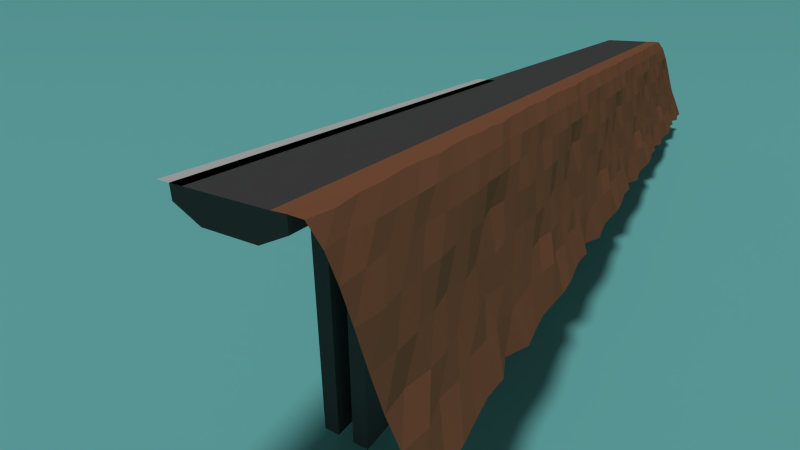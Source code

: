 # Source: Roads.blend  (saved by Blender 2.76.0; exported with 4.5.12 LTS)
import bpy
from mathutils import Matrix  # noqa: F401  (used for matrix-valued properties, if any)

bpy.ops.wm.read_factory_settings(use_empty=True)
scene = bpy.context.scene
scene.name = 'Scene'

# ---- collections
col_collection_1 = bpy.data.collections.new('Collection 1'); scene.collection.children.link(col_collection_1)

# ---- materials (node trees are filled in below, after node groups)
mat_background = bpy.data.materials.new('Background')
mat_background.alpha_threshold = 0.0
mat_background.use_transparent_shadow = False
mat_background.diffuse_color = (0.2553, 0.8, 0.7865, 1.0)
mat_background.roughness = 0.5
mat_road = bpy.data.materials.new('Road')
mat_road.alpha_threshold = 0.0
mat_road.use_transparent_shadow = False
mat_road.diffuse_color = (0.09838, 0.09838, 0.09838, 1.0)
mat_road.roughness = 0.5
mat_cliff = bpy.data.materials.new('Cliff')
mat_cliff.alpha_threshold = 0.0
mat_cliff.use_transparent_shadow = False
mat_cliff.diffuse_color = (0.3644, 0.1497, 0.07849, 1.0)
mat_cliff.roughness = 0.5

# ---- material node trees

# ---- world
world_world = bpy.data.worlds.new('World'); scene.world = world_world
world_world.color = (0.05088, 0.05088, 0.05088)
world_world.use_sun_shadow = False
world_world.sun_shadow_jitter_overblur = 0.0
world_world.cycles.sampling_method = 'MANUAL'
world_world.cycles.sample_map_resolution = 256

# ---- cameras
cam_camera = bpy.data.cameras.new('Camera')
cam_camera.clip_end = 100.0
cam_camera.lens = 21.21
cam_camera.sensor_width = 32.0
cam_camera.sensor_height = 18.0
cam_camera.display_size = 2.0
cam_camera.dof.focus_distance = 0.0
cam_camera.dof.aperture_fstop = 128.0
cam_camera.dof.aperture_blades = 6

# ---- lights
light_sun = bpy.data.lights.new('Sun', 'SUN')
light_sun.transmission_factor = 0.0
light_sun.angle = 0.1993
light_sun.energy = 1.0
light_sun.shadow_buffer_clip_start = 0.5
light_sun.shadow_soft_size = 0.1
light_sun.shadow_cascade_max_distance = 1000.0
light_sun.cycles.use_multiple_importance_sampling = False

# ---- meshes
me_plane_003 = bpy.data.meshes.new('Plane.003')
me_plane_003.from_pydata([(-1.0, -1.0, 0.0), (1.0, -1.0, 0.0), (-1.0, 1.0, 0.7303), (1.0, 1.0, 0.7303), (-1.0, 0.7337, 0.3081), (-1.0, 0.3996, 0.05135), (-1.0, -0.02936, 0.0), (-1.0, -0.6, 0.0), (1.0, -0.6, 0.0), (1.0, -0.02936, 0.0), (1.0, 0.3996, 0.05135), (1.0, 0.7337, 0.3081)], [], [(4, 11, 3, 2), (0, 1, 8, 7), (7, 8, 9, 6), (6, 9, 10, 5), (5, 10, 11, 4)])
me_plane_003.polygons.foreach_set('use_smooth', [True] * 5)
me_plane_003.materials.append(mat_background)
me_plane_003.use_remesh_preserve_volume = False
me_plane_003.use_remesh_preserve_attributes = False
me_plane_003.use_mirror_vertex_groups = False
me_plane_003.update()
me_plane_001 = bpy.data.meshes.new('Plane.001')
me_plane_001.from_pydata([(-0.25, 0.0, 0.0), (0.25, 0.0, 0.0), (-0.25, 5.0, 0.0), (0.25, 5.0, 0.0)], [], [(0, 1, 3, 2)])
me_plane_001.use_remesh_preserve_volume = False
me_plane_001.use_remesh_preserve_attributes = False
me_plane_001.use_mirror_vertex_groups = False
me_plane_001.update()
me_plane = bpy.data.meshes.new('Plane')
me_plane.from_pydata([(-1.0, 0.0, 0.0), (1.0, 0.0, 0.0), (-1.0, 5.0, 0.0), (1.0, 5.0, 0.0), (-1.0, 5.0, -0.25), (-1.0, 0.0, -0.25), (1.0, 0.0, -0.25), (1.0, 5.0, -0.25), (-0.5, 5.0, -0.5), (-0.5, 0.0, -0.5), (0.5, 0.0, -0.5), (0.5, 5.0, -0.5), (-0.5, 3.0, -0.5), (-0.5, 2.0, -0.5), (0.5, 2.0, -0.5), (0.5, 3.0, -0.5), (-0.1667, 2.0, -0.5), (0.1667, 2.0, -0.5), (-0.1667, 3.0, -0.5), (0.1667, 3.0, -0.5), (-0.5, 3.0, -5.5), (-0.5, 2.0, -5.5), (0.5, 2.0, -5.5), (0.5, 3.0, -5.5), (0.1667, 2.0, -5.5), (0.1667, 3.0, -5.5), (-0.1667, 2.0, -5.5), (-0.1667, 3.0, -5.5)], [], [(0, 1, 3, 2), (7, 11, 8, 4), (3, 7, 4, 2), (0, 5, 6, 1), (1, 6, 7, 3), (2, 4, 5, 0), (12, 8, 11, 15, 19, 18), (5, 9, 10, 6), (6, 10, 14, 15, 11, 7), (4, 8, 12, 13, 9, 5), (9, 13, 16, 17, 14, 10), (17, 19, 25, 24), (14, 17, 24, 22), (16, 18, 19, 17), (24, 25, 23, 22), (21, 20, 27, 26), (19, 15, 23, 25), (15, 14, 22, 23), (13, 12, 20, 21), (18, 16, 26, 27), (12, 18, 27, 20), (16, 13, 21, 26)])
me_plane.materials.append(mat_road)
me_plane.use_remesh_preserve_volume = False
me_plane.use_remesh_preserve_attributes = False
me_plane.use_mirror_vertex_groups = False
me_plane.update()
me_plane_002 = bpy.data.meshes.new('Plane.002')
me_plane_002.from_pydata([(-0.25, 0.0, 0.0), (0.25, 0.0, 0.0), (-0.25, 5.0, 0.0), (0.25, 5.0, 0.0), (0.0, 0.0, 0.008932), (0.0, 5.0, 0.008932), (1.044, -1.153e-07, -1.693), (1.044, 5.0, -1.693), (0.2757, 0.5, -0.02893), (0.25, 1.0, 0.0), (0.2732, 1.5, 0.00609), (0.2423, 2.0, 0.01707), (0.2191, 2.5, -0.007879), (0.2886, 3.0, 0.0), (0.25, 3.5, 0.0105), (0.2268, 4.0, 0.0), (0.2698, 4.5, -0.006572), (1.092, 0.5, -1.693), (1.092, 1.0, -1.693), (1.044, 1.5, -1.693), (0.9646, 2.0, -1.693), (1.044, 2.5, -1.693), (0.9646, 3.0, -1.693), (1.092, 3.5, -1.693), (1.044, 4.0, -1.693), (1.008, 4.5, -1.693), (0.8537, 5.0, -1.151), (0.6757, 5.0, -0.6844), (0.4944, 5.0, -0.3), (0.4944, 4.031e-08, -0.3), (0.6757, -4.565e-08, -0.6844), (0.8537, 0.0, -1.151), (0.4944, 4.5, -0.3), (0.6978, 4.5, -0.6844), (0.7936, 4.5, -1.151), (0.4944, 4.0, -0.3), (0.6757, 4.0, -0.6844), (0.7339, 4.0, -1.151), (0.4944, 3.5, -0.3), (0.7217, 3.5, -0.6844), (0.8537, 3.5, -1.151), (0.4944, 3.0, -0.3), (0.6978, 3.0, -0.6844), (0.8537, 3.0, -1.151), (0.4944, 2.5, -0.3), (0.6757, 2.5, -0.6844), (0.8537, 2.5, -1.151), (0.4944, 2.0, -0.3), (0.6157, 2.0, -0.6844), (0.8758, 2.0, -1.151), (0.4944, 1.5, -0.3), (0.6757, 1.5, -0.6844), (0.8537, 1.5, -1.151), (0.4944, 1.0, -0.3), (0.6381, 1.0, -0.6844), (0.8537, 1.0, -1.151), (0.4344, 0.5, -0.3), (0.6757, 0.5, -0.6844), (0.9218, 0.5, -1.151), (0.0, 0.5, 0.008932), (0.0, 1.0, 0.008932), (0.0, 1.5, 0.008932), (0.0, 2.0, 0.008932), (0.0, 2.5, 0.008932), (0.0, 3.0, 0.008932), (0.0, 3.5, 0.008932), (0.0, 4.0, 0.008932), (0.0, 4.5, 0.008932), (1.239, 1.185e-08, -2.196), (1.239, 5.0, -2.196), (1.195, 0.5, -2.196), (1.287, 1.0, -2.196), (1.286, 1.5, -2.196), (1.16, 2.0, -2.196), (1.286, 2.5, -2.196), (1.16, 3.0, -2.196), (1.287, 3.5, -2.196), (1.239, 4.0, -2.196), (1.242, 4.5, -2.196), (1.465, 8.6e-08, -2.633), (1.465, 5.0, -2.633), (1.552, 0.5, -2.633), (1.42, 1.0, -2.633), (1.465, 1.5, -2.633), (1.386, 2.0, -2.633), (1.422, 2.5, -2.633), (1.386, 3.0, -2.633), (1.458, 3.5, -2.633), (1.433, 4.0, -2.633), (1.429, 4.5, -2.633), (1.753, 1.107e-07, -3.219), (1.753, 5.0, -3.219), (1.801, 0.5, -3.219), (1.801, 1.0, -3.219), (1.753, 1.5, -3.219), (1.712, 2.0, -3.219), (1.753, 2.5, -3.219), (1.581, 3.0, -3.219), (1.801, 3.5, -3.219), (1.753, 4.0, -3.219), (1.717, 4.5, -3.219)], [], [(67, 16, 3, 5), (0, 4, 59, 60, 61, 62, 63, 64, 65, 66, 67, 5, 2), (58, 31, 6, 17), (26, 34, 25, 7), (34, 37, 24, 25), (37, 40, 23, 24), (40, 43, 22, 23), (43, 46, 21, 22), (46, 49, 20, 21), (49, 52, 19, 20), (52, 55, 18, 19), (55, 58, 17, 18), (9, 8, 56, 53), (53, 56, 57, 54), (54, 57, 58, 55), (10, 9, 53, 50), (50, 53, 54, 51), (51, 54, 55, 52), (11, 10, 50, 47), (47, 50, 51, 48), (48, 51, 52, 49), (12, 11, 47, 44), (44, 47, 48, 45), (45, 48, 49, 46), (13, 12, 44, 41), (41, 44, 45, 42), (42, 45, 46, 43), (14, 13, 41, 38), (38, 41, 42, 39), (39, 42, 43, 40), (15, 14, 38, 35), (35, 38, 39, 36), (36, 39, 40, 37), (16, 15, 35, 32), (32, 35, 36, 33), (33, 36, 37, 34), (3, 16, 32, 28), (28, 32, 33, 27), (27, 33, 34, 26), (8, 1, 29, 56), (56, 29, 30, 57), (57, 30, 31, 58), (4, 1, 8, 59), (59, 8, 9, 60), (60, 9, 10, 61), (61, 10, 11, 62), (62, 11, 12, 63), (63, 12, 13, 64), (64, 13, 14, 65), (65, 14, 15, 66), (66, 15, 16, 67), (20, 19, 72, 73), (17, 6, 68, 70), (24, 23, 76, 77), (21, 20, 73, 74), (18, 17, 70, 71), (25, 24, 77, 78), (7, 25, 78, 69), (22, 21, 74, 75), (19, 18, 71, 72), (23, 22, 75, 76), (75, 74, 85, 86), (72, 71, 82, 83), (69, 78, 89, 80), (76, 75, 86, 87), (73, 72, 83, 84), (70, 68, 79, 81), (77, 76, 87, 88), (74, 73, 84, 85), (71, 70, 81, 82), (78, 77, 88, 89), (82, 81, 92, 93), (89, 88, 99, 100), (86, 85, 96, 97), (83, 82, 93, 94), (80, 89, 100, 91), (87, 86, 97, 98), (84, 83, 94, 95), (81, 79, 90, 92), (88, 87, 98, 99), (85, 84, 95, 96)])
me_plane_002.materials.append(mat_cliff)
me_plane_002.use_remesh_preserve_volume = False
me_plane_002.use_remesh_preserve_attributes = False
me_plane_002.use_mirror_vertex_groups = False
me_plane_002.update()

# ---- objects
ob_camera = bpy.data.objects.new('Camera', cam_camera)
ob_plane_003 = bpy.data.objects.new('Plane.003', me_plane_003)
ob_sun = bpy.data.objects.new('Sun', light_sun)
ob_plane_001 = bpy.data.objects.new('Plane.001', me_plane_001)
ob_plane = bpy.data.objects.new('Plane', me_plane)
ob_plane_002 = bpy.data.objects.new('Plane.002', me_plane_002)

# ---- transforms, parenting, visibility, modifiers, constraints
ob_camera.location = (4.835, -3.84, 2.216)
ob_camera.rotation_euler = (1.155, -1.19e-06, 0.5573)
ob_camera.lineart.crease_threshold = 0.0
ob_plane_003.location = (1.848, 3.269, -6.365)
ob_plane_003.rotation_euler = (0.0, -0.0, 0.6051)
ob_plane_003.scale = (100.0, 100.0, 100.0)
ob_plane_003.lineart.crease_threshold = 0.0
ob_sun.location = (5.782, 3.269, 8.243)
ob_sun.lineart.crease_threshold = 0.0
ob_plane_001.location = (-1.0, 0.0, 0.0)
ob_plane_001.lineart.crease_threshold = 0.0
_m = ob_plane_001.modifiers.new('Array', 'ARRAY')
_m.constant_offset_displace = (0.0, 0.0, 0.0)
_m.relative_offset_displace = (0.0, 1.0, 0.0)
ob_plane.location = (0.0, 0.0, 0.0)
ob_plane.lineart.crease_threshold = 0.0
_m = ob_plane.modifiers.new('Array', 'ARRAY')
_m.count = 5
_m.constant_offset_displace = (0.0, 0.0, 0.0)
_m.relative_offset_displace = (0.0, 1.0, 0.0)
ob_plane_002.location = (1.0, 0.0, 0.0)
ob_plane_002.lineart.crease_threshold = 0.0
_m = ob_plane_002.modifiers.new('Array', 'ARRAY')
_m.count = 5
_m.constant_offset_displace = (0.0, 0.0, 0.0)
_m.relative_offset_displace = (0.0, 1.0, 0.0)

# ---- collection membership
col_collection_1.objects.link(ob_camera)
col_collection_1.objects.link(ob_plane_003)
col_collection_1.objects.link(ob_sun)
col_collection_1.objects.link(ob_plane_001)
col_collection_1.objects.link(ob_plane)
col_collection_1.objects.link(ob_plane_002)

# ---- scene / render settings (as saved in the file)
scene.camera = ob_camera
scene.frame_start = 1; scene.frame_end = 250; scene.frame_set(91)
scene.render.engine = 'BLENDER_EEVEE_NEXT'
scene.render.resolution_percentage = 50
scene.render.dither_intensity = 0.0
scene.cycles.use_denoising = False
scene.cycles.samples = 10
scene.cycles.sampling_pattern = 'TABULATED_SOBOL'
scene.cycles.light_sampling_threshold = 0.0
scene.cycles.use_adaptive_sampling = False
scene.cycles.use_light_tree = False
scene.cycles.blur_glossy = 0.0
scene.cycles.pixel_filter_type = 'GAUSSIAN'
scene.cycles.sample_clamp_indirect = 0.0
scene.view_settings.view_transform = 'Standard'
bpy.context.view_layer.update()
